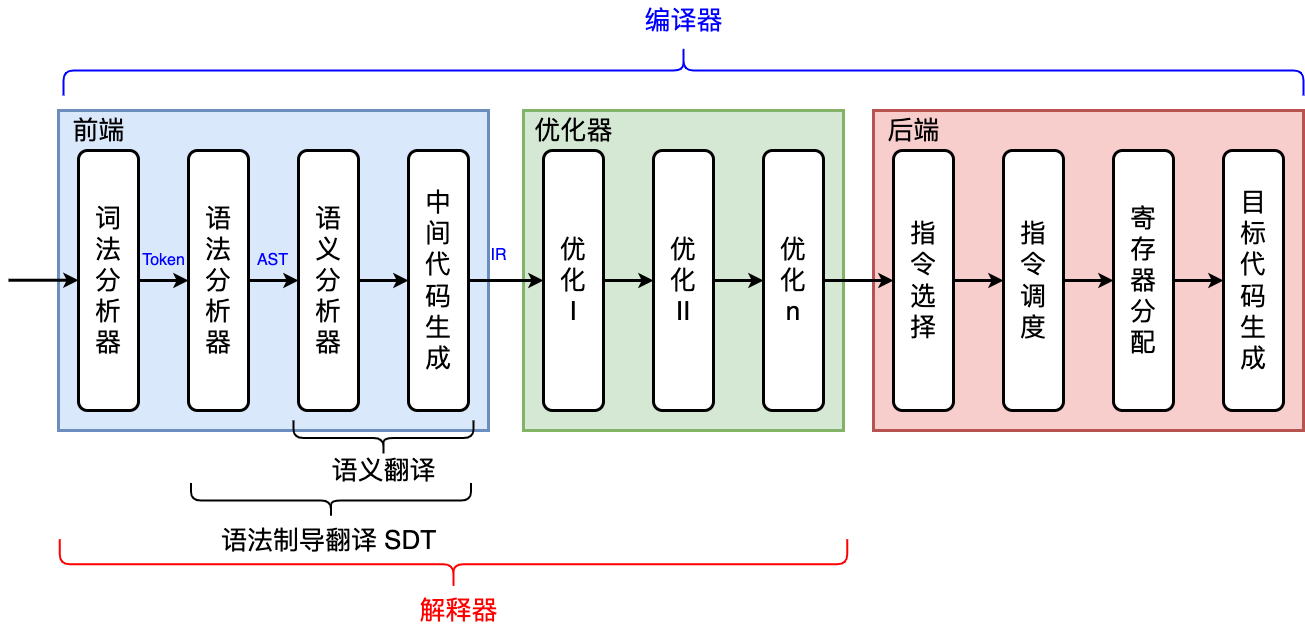

The diagram above was exported from draw.io. Its source (the exported page's mxGraphModel, read from the mxfile embedded in the PNG):
<mxGraphModel dx="990" dy="1133" grid="1" gridSize="10" guides="1" tooltips="1" connect="1" arrows="1" fold="1" page="0" pageScale="1" pageWidth="827" pageHeight="1169" background="#ffffff" math="0" shadow="0">
  <root>
    <mxCell id="0" />
    <mxCell id="1" parent="0" />
    <mxCell id="WaSbDZV58OhX4y1adUdR-21" value="" style="rounded=0;whiteSpace=wrap;html=1;strokeWidth=3;fillColor=#f8cecc;strokeColor=#b85450;" parent="1" vertex="1">
      <mxGeometry x="880" y="70" width="430" height="320" as="geometry" />
    </mxCell>
    <mxCell id="WaSbDZV58OhX4y1adUdR-20" value="" style="rounded=0;whiteSpace=wrap;html=1;strokeWidth=3;fillColor=#d5e8d4;strokeColor=#82b366;" parent="1" vertex="1">
      <mxGeometry x="530" y="70" width="320" height="320" as="geometry" />
    </mxCell>
    <mxCell id="WaSbDZV58OhX4y1adUdR-18" value="" style="rounded=0;whiteSpace=wrap;html=1;strokeWidth=3;fillColor=#dae8fc;strokeColor=#6c8ebf;" parent="1" vertex="1">
      <mxGeometry x="65" y="70" width="430" height="320" as="geometry" />
    </mxCell>
    <mxCell id="WaSbDZV58OhX4y1adUdR-5" style="edgeStyle=orthogonalEdgeStyle;rounded=0;orthogonalLoop=1;jettySize=auto;html=1;strokeWidth=3;" parent="1" source="WaSbDZV58OhX4y1adUdR-2" target="WaSbDZV58OhX4y1adUdR-3" edge="1">
      <mxGeometry relative="1" as="geometry" />
    </mxCell>
    <mxCell id="WaSbDZV58OhX4y1adUdR-2" value="&lt;font style=&quot;font-size: 26px;&quot;&gt;词&lt;br&gt;法&lt;br&gt;分&lt;br&gt;析&lt;br&gt;器&lt;/font&gt;" style="rounded=1;whiteSpace=wrap;html=1;strokeWidth=3;" parent="1" vertex="1">
      <mxGeometry x="85" y="110" width="60" height="260" as="geometry" />
    </mxCell>
    <mxCell id="WaSbDZV58OhX4y1adUdR-6" value="" style="edgeStyle=orthogonalEdgeStyle;rounded=0;orthogonalLoop=1;jettySize=auto;html=1;strokeWidth=3;" parent="1" source="WaSbDZV58OhX4y1adUdR-3" target="WaSbDZV58OhX4y1adUdR-4" edge="1">
      <mxGeometry relative="1" as="geometry" />
    </mxCell>
    <mxCell id="WaSbDZV58OhX4y1adUdR-3" value="&lt;font style=&quot;font-size: 26px;&quot;&gt;语&lt;br&gt;法&lt;br&gt;分&lt;br&gt;析&lt;br&gt;器&lt;/font&gt;" style="rounded=1;whiteSpace=wrap;html=1;strokeWidth=3;" parent="1" vertex="1">
      <mxGeometry x="195" y="110" width="60" height="260" as="geometry" />
    </mxCell>
    <mxCell id="WaSbDZV58OhX4y1adUdR-12" value="" style="edgeStyle=orthogonalEdgeStyle;rounded=0;orthogonalLoop=1;jettySize=auto;html=1;strokeWidth=3;entryX=0;entryY=0.5;entryDx=0;entryDy=0;" parent="1" source="WaSbDZV58OhX4y1adUdR-4" target="qPF96djoqu9IBlgRhQ6z-2" edge="1">
      <mxGeometry relative="1" as="geometry">
        <mxPoint x="495" y="240" as="targetPoint" />
      </mxGeometry>
    </mxCell>
    <mxCell id="WaSbDZV58OhX4y1adUdR-4" value="&lt;font style=&quot;font-size: 26px;&quot;&gt;语&lt;br&gt;义&lt;br&gt;分&lt;br&gt;析&lt;br&gt;器&lt;/font&gt;" style="rounded=1;whiteSpace=wrap;html=1;strokeWidth=3;" parent="1" vertex="1">
      <mxGeometry x="305" y="110" width="60" height="260" as="geometry" />
    </mxCell>
    <mxCell id="WaSbDZV58OhX4y1adUdR-7" style="edgeStyle=orthogonalEdgeStyle;rounded=0;orthogonalLoop=1;jettySize=auto;html=1;strokeWidth=3;" parent="1" source="WaSbDZV58OhX4y1adUdR-8" target="WaSbDZV58OhX4y1adUdR-10" edge="1">
      <mxGeometry relative="1" as="geometry" />
    </mxCell>
    <mxCell id="WaSbDZV58OhX4y1adUdR-8" value="&lt;span style=&quot;font-size: 26px;&quot;&gt;优&lt;br&gt;化&lt;br&gt;I&lt;/span&gt;" style="rounded=1;whiteSpace=wrap;html=1;strokeWidth=3;" parent="1" vertex="1">
      <mxGeometry x="550" y="110" width="60" height="260" as="geometry" />
    </mxCell>
    <mxCell id="WaSbDZV58OhX4y1adUdR-9" value="" style="edgeStyle=orthogonalEdgeStyle;rounded=0;orthogonalLoop=1;jettySize=auto;html=1;strokeWidth=3;" parent="1" source="WaSbDZV58OhX4y1adUdR-10" target="WaSbDZV58OhX4y1adUdR-11" edge="1">
      <mxGeometry relative="1" as="geometry" />
    </mxCell>
    <mxCell id="WaSbDZV58OhX4y1adUdR-10" value="&lt;span style=&quot;font-size: 26px;&quot;&gt;优&lt;br&gt;化&lt;br&gt;II&lt;/span&gt;" style="rounded=1;whiteSpace=wrap;html=1;strokeWidth=3;" parent="1" vertex="1">
      <mxGeometry x="660" y="110" width="60" height="260" as="geometry" />
    </mxCell>
    <mxCell id="WaSbDZV58OhX4y1adUdR-25" style="edgeStyle=orthogonalEdgeStyle;rounded=0;orthogonalLoop=1;jettySize=auto;html=1;strokeWidth=3;" parent="1" source="WaSbDZV58OhX4y1adUdR-11" target="WaSbDZV58OhX4y1adUdR-14" edge="1">
      <mxGeometry relative="1" as="geometry" />
    </mxCell>
    <mxCell id="WaSbDZV58OhX4y1adUdR-11" value="&lt;span style=&quot;font-size: 26px;&quot;&gt;优&lt;br&gt;化&lt;br&gt;n&lt;/span&gt;" style="rounded=1;whiteSpace=wrap;html=1;strokeWidth=3;" parent="1" vertex="1">
      <mxGeometry x="770" y="110" width="60" height="260" as="geometry" />
    </mxCell>
    <mxCell id="WaSbDZV58OhX4y1adUdR-13" style="edgeStyle=orthogonalEdgeStyle;rounded=0;orthogonalLoop=1;jettySize=auto;html=1;strokeWidth=3;" parent="1" source="WaSbDZV58OhX4y1adUdR-14" target="WaSbDZV58OhX4y1adUdR-16" edge="1">
      <mxGeometry relative="1" as="geometry" />
    </mxCell>
    <mxCell id="WaSbDZV58OhX4y1adUdR-14" value="&lt;span style=&quot;font-size: 26px;&quot;&gt;指&lt;br&gt;令&lt;br&gt;选&lt;br&gt;择&lt;/span&gt;" style="rounded=1;whiteSpace=wrap;html=1;strokeWidth=3;" parent="1" vertex="1">
      <mxGeometry x="900" y="110" width="60" height="260" as="geometry" />
    </mxCell>
    <mxCell id="WaSbDZV58OhX4y1adUdR-15" value="" style="edgeStyle=orthogonalEdgeStyle;rounded=0;orthogonalLoop=1;jettySize=auto;html=1;strokeWidth=3;" parent="1" source="WaSbDZV58OhX4y1adUdR-16" target="WaSbDZV58OhX4y1adUdR-17" edge="1">
      <mxGeometry relative="1" as="geometry" />
    </mxCell>
    <mxCell id="WaSbDZV58OhX4y1adUdR-16" value="&lt;span style=&quot;font-size: 26px;&quot;&gt;指&lt;br&gt;令&lt;br&gt;调&lt;br&gt;度&lt;/span&gt;" style="rounded=1;whiteSpace=wrap;html=1;strokeWidth=3;" parent="1" vertex="1">
      <mxGeometry x="1010" y="110" width="60" height="260" as="geometry" />
    </mxCell>
    <mxCell id="WaSbDZV58OhX4y1adUdR-26" style="edgeStyle=orthogonalEdgeStyle;rounded=0;orthogonalLoop=1;jettySize=auto;html=1;strokeWidth=3;entryX=0;entryY=0.5;entryDx=0;entryDy=0;" parent="1" source="WaSbDZV58OhX4y1adUdR-17" edge="1" target="qPF96djoqu9IBlgRhQ6z-7">
      <mxGeometry relative="1" as="geometry">
        <mxPoint x="1240" y="240" as="targetPoint" />
      </mxGeometry>
    </mxCell>
    <mxCell id="WaSbDZV58OhX4y1adUdR-17" value="&lt;span style=&quot;font-size: 26px;&quot;&gt;寄&lt;br&gt;存&lt;br&gt;器&lt;br&gt;分&lt;br&gt;配&lt;/span&gt;" style="rounded=1;whiteSpace=wrap;html=1;strokeWidth=3;" parent="1" vertex="1">
      <mxGeometry x="1120" y="110" width="60" height="260" as="geometry" />
    </mxCell>
    <mxCell id="WaSbDZV58OhX4y1adUdR-19" value="&lt;font style=&quot;font-size: 26px;&quot;&gt;前端&lt;/font&gt;" style="text;html=1;align=center;verticalAlign=middle;resizable=0;points=[];autosize=1;strokeColor=none;fillColor=none;" parent="1" vertex="1">
      <mxGeometry x="65" y="70" width="80" height="40" as="geometry" />
    </mxCell>
    <mxCell id="WaSbDZV58OhX4y1adUdR-23" value="&lt;font style=&quot;font-size: 26px;&quot;&gt;优化器&lt;/font&gt;" style="text;html=1;align=center;verticalAlign=middle;resizable=0;points=[];autosize=1;strokeColor=none;fillColor=none;" parent="1" vertex="1">
      <mxGeometry x="530" y="70" width="100" height="40" as="geometry" />
    </mxCell>
    <mxCell id="WaSbDZV58OhX4y1adUdR-24" value="&lt;font style=&quot;font-size: 26px;&quot;&gt;后端&lt;/font&gt;" style="text;html=1;align=center;verticalAlign=middle;resizable=0;points=[];autosize=1;strokeColor=none;fillColor=none;" parent="1" vertex="1">
      <mxGeometry x="880" y="70" width="80" height="40" as="geometry" />
    </mxCell>
    <mxCell id="WaSbDZV58OhX4y1adUdR-27" style="edgeStyle=orthogonalEdgeStyle;rounded=0;orthogonalLoop=1;jettySize=auto;html=1;strokeWidth=3;" parent="1" edge="1">
      <mxGeometry relative="1" as="geometry">
        <mxPoint x="85" y="239.73000000000002" as="targetPoint" />
        <mxPoint x="15" y="239.73000000000002" as="sourcePoint" />
      </mxGeometry>
    </mxCell>
    <mxCell id="w9yikQhIrPUk1goNlfr6-1" value="&lt;font color=&quot;#0000ff&quot; style=&quot;font-size: 16px;&quot;&gt;AST&lt;/font&gt;" style="text;html=1;align=center;verticalAlign=middle;resizable=0;points=[];autosize=1;strokeColor=none;fillColor=none;" parent="1" vertex="1">
      <mxGeometry x="254" y="205" width="50" height="30" as="geometry" />
    </mxCell>
    <mxCell id="w9yikQhIrPUk1goNlfr6-2" value="&lt;font color=&quot;#0000ff&quot; style=&quot;font-size: 16px;&quot;&gt;Token&lt;/font&gt;" style="text;html=1;align=center;verticalAlign=middle;resizable=0;points=[];autosize=1;strokeColor=none;fillColor=none;" parent="1" vertex="1">
      <mxGeometry x="135" y="205" width="70" height="30" as="geometry" />
    </mxCell>
    <mxCell id="w9yikQhIrPUk1goNlfr6-4" value="&lt;font color=&quot;#0000ff&quot; style=&quot;font-size: 16px;&quot;&gt;IR&lt;/font&gt;" style="text;html=1;align=center;verticalAlign=middle;resizable=0;points=[];autosize=1;strokeColor=none;fillColor=none;" parent="1" vertex="1">
      <mxGeometry x="485" y="200" width="40" height="30" as="geometry" />
    </mxCell>
    <mxCell id="Lsv4NPbF7nOkt0lZt58q-1" value="" style="shape=curlyBracket;whiteSpace=wrap;html=1;rounded=1;labelPosition=left;verticalLabelPosition=middle;align=right;verticalAlign=middle;rotation=90;strokeWidth=2;strokeColor=#0000FF;" parent="1" vertex="1">
      <mxGeometry x="665" y="-590" width="50" height="1240" as="geometry" />
    </mxCell>
    <mxCell id="Lsv4NPbF7nOkt0lZt58q-2" value="&lt;font color=&quot;#0000ff&quot; style=&quot;font-size: 26px;&quot;&gt;编译器&lt;/font&gt;" style="text;html=1;align=center;verticalAlign=middle;resizable=0;points=[];autosize=1;strokeColor=none;fillColor=none;" parent="1" vertex="1">
      <mxGeometry x="640" y="-40" width="100" height="40" as="geometry" />
    </mxCell>
    <mxCell id="Lsv4NPbF7nOkt0lZt58q-5" value="" style="shape=curlyBracket;whiteSpace=wrap;html=1;rounded=1;labelPosition=left;verticalLabelPosition=middle;align=right;verticalAlign=middle;rotation=-90;strokeWidth=2;strokeColor=#FF0000;" parent="1" vertex="1">
      <mxGeometry x="435" y="130" width="50" height="787.5" as="geometry" />
    </mxCell>
    <mxCell id="Lsv4NPbF7nOkt0lZt58q-6" value="&lt;font color=&quot;#ff0000&quot; style=&quot;font-size: 26px;&quot;&gt;解释器&lt;/font&gt;" style="text;html=1;align=center;verticalAlign=middle;resizable=0;points=[];autosize=1;strokeColor=none;fillColor=none;" parent="1" vertex="1">
      <mxGeometry x="415" y="550" width="100" height="40" as="geometry" />
    </mxCell>
    <mxCell id="qPF96djoqu9IBlgRhQ6z-4" style="edgeStyle=orthogonalEdgeStyle;rounded=0;orthogonalLoop=1;jettySize=auto;html=1;strokeWidth=3;" edge="1" parent="1" source="qPF96djoqu9IBlgRhQ6z-2" target="WaSbDZV58OhX4y1adUdR-8">
      <mxGeometry relative="1" as="geometry" />
    </mxCell>
    <mxCell id="qPF96djoqu9IBlgRhQ6z-2" value="&lt;span style=&quot;font-size: 26px;&quot;&gt;中&lt;br&gt;间&lt;br&gt;代&lt;br&gt;码&lt;br&gt;生&lt;br&gt;成&lt;/span&gt;" style="rounded=1;whiteSpace=wrap;html=1;strokeWidth=3;" vertex="1" parent="1">
      <mxGeometry x="415" y="110" width="60" height="260" as="geometry" />
    </mxCell>
    <mxCell id="qPF96djoqu9IBlgRhQ6z-7" value="&lt;span style=&quot;font-size: 26px;&quot;&gt;目&lt;br&gt;标&lt;br&gt;代&lt;br&gt;码&lt;br&gt;生&lt;br&gt;成&lt;/span&gt;" style="rounded=1;whiteSpace=wrap;html=1;strokeWidth=3;" vertex="1" parent="1">
      <mxGeometry x="1230" y="110" width="60" height="260" as="geometry" />
    </mxCell>
    <mxCell id="qPF96djoqu9IBlgRhQ6z-11" value="" style="shape=curlyBracket;whiteSpace=wrap;html=1;rounded=1;labelPosition=left;verticalLabelPosition=middle;align=right;verticalAlign=middle;rotation=-90;strokeWidth=2;" vertex="1" parent="1">
      <mxGeometry x="372.5" y="307.5" width="35" height="180" as="geometry" />
    </mxCell>
    <mxCell id="qPF96djoqu9IBlgRhQ6z-12" value="&lt;font style=&quot;font-size: 26px;&quot;&gt;语义翻译&lt;/font&gt;" style="text;html=1;align=center;verticalAlign=middle;resizable=0;points=[];autosize=1;strokeColor=none;fillColor=none;" vertex="1" parent="1">
      <mxGeometry x="325" y="410" width="130" height="40" as="geometry" />
    </mxCell>
    <mxCell id="qPF96djoqu9IBlgRhQ6z-14" value="" style="shape=curlyBracket;whiteSpace=wrap;html=1;rounded=1;labelPosition=left;verticalLabelPosition=middle;align=right;verticalAlign=middle;rotation=-90;strokeWidth=2;" vertex="1" parent="1">
      <mxGeometry x="320" y="320" width="35" height="280" as="geometry" />
    </mxCell>
    <mxCell id="qPF96djoqu9IBlgRhQ6z-15" value="&lt;font style=&quot;font-size: 26px;&quot;&gt;语法制导翻译 SDT&lt;/font&gt;" style="text;html=1;align=center;verticalAlign=middle;resizable=0;points=[];autosize=1;strokeColor=none;fillColor=none;" vertex="1" parent="1">
      <mxGeometry x="215" y="480" width="240" height="40" as="geometry" />
    </mxCell>
  </root>
</mxGraphModel>